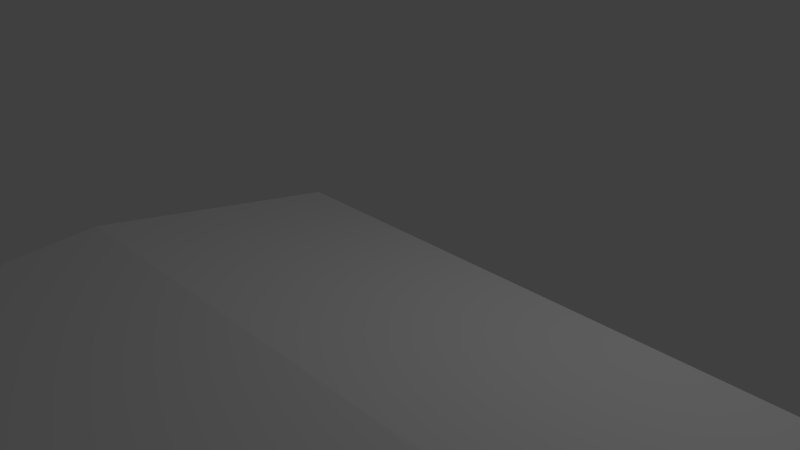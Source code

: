 # Source: hand2.blend  (saved by Blender 2.69.0; exported with 4.5.12 LTS)
import bpy
from mathutils import Matrix  # noqa: F401  (used for matrix-valued properties, if any)

bpy.ops.wm.read_factory_settings(use_empty=True)
scene = bpy.context.scene
scene.name = 'Scene'

# ---- collections
col_collection_1 = bpy.data.collections.new('Collection 1'); scene.collection.children.link(col_collection_1)

# ---- materials (node trees are filled in below, after node groups)
mat_material = bpy.data.materials.new('Material')
mat_material.alpha_threshold = 0.0
mat_material.use_transparent_shadow = False
mat_material.roughness = 0.5
mat_material.line_color = (0.0, 0.0, 0.0, 1.0)

# ---- material node trees

# ---- world
world_world = bpy.data.worlds.new('World'); scene.world = world_world
world_world.color = (0.05088, 0.05088, 0.05088)
world_world.use_sun_shadow = False
world_world.sun_shadow_jitter_overblur = 0.0
world_world.cycles.sampling_method = 'MANUAL'
world_world.cycles.sample_map_resolution = 256

# ---- cameras
cam_camera = bpy.data.cameras.new('Camera')
cam_camera.clip_end = 100.0
cam_camera.lens = 35.0
cam_camera.sensor_width = 32.0
cam_camera.sensor_height = 18.0
cam_camera.ortho_scale = 7.314
cam_camera.dof.focus_distance = 0.0
cam_camera.dof.aperture_fstop = 128.0

# ---- lights
light_lamp = bpy.data.lights.new('Lamp', 'POINT')
light_lamp.transmission_factor = 0.0
light_lamp.cutoff_distance = 30.0
light_lamp.energy = 100.0
light_lamp.shadow_buffer_clip_start = 1.001
light_lamp.shadow_soft_size = 0.1
light_lamp.shadow_maximum_resolution = 0.006
light_lamp.use_absolute_resolution = True
light_lamp.cycles.use_multiple_importance_sampling = False

# ---- meshes
me_cube = bpy.data.meshes.new('Cube')
me_cube.from_pydata([(0.8037, -0.05684, -2.397), (0.7792, -1.369, -0.8874), (-1.27, -1.369, -0.8874), (-1.0, -0.05684, -2.397), (0.8037, 1.452, -1.084), (0.7792, 0.1402, 0.4249), (-1.27, 0.1402, 0.4249), (-1.0, 1.452, -1.084), (2.804, -0.05684, -2.397), (2.779, -1.369, -0.8874), (2.804, 1.452, -1.084), (2.779, 0.1402, 0.4249), (4.804, -0.05684, -2.397), (4.853, -1.369, -0.8874), (4.804, 1.452, -1.084), (4.853, 0.1402, 0.4249), (6.583, -0.05684, -2.397), (6.804, -1.369, -0.8874), (6.583, 1.452, -1.084), (6.804, 0.1402, 0.4249), (0.7792, -3.0, -1.0), (-1.27, -3.0, -1.0), (0.7792, -3.0, 1.0), (-1.27, -3.0, 1.0), (2.779, -3.0, -1.0), (2.779, -3.0, 1.0), (5.049, -3.0, -1.0), (5.049, -3.0, 1.0), (7.0, -3.0, -1.0), (7.0, -3.0, 1.0), (0.8282, -5.0, -1.0), (-1.0, -5.0, -1.0), (0.8282, -5.0, 1.0), (-1.0, -5.0, 1.0), (2.853, -5.0, -1.0), (2.853, -5.0, 1.0), (5.0, -5.0, -1.0), (5.0, -5.0, 1.0), (7.0, -5.0, -1.0), (7.0, -5.0, 1.0), (1.0, -7.0, -1.0), (-0.6565, -7.0, -1.0), (1.0, -7.0, 1.0), (-0.6565, -7.0, 1.0), (3.0, -7.0, -1.0), (3.0, -7.0, 1.0), (5.0, -7.0, -1.0), (5.0, -7.0, 1.0), (6.239, -7.0, -1.0), (6.239, -7.0, 1.0), (8.535, -3.0, -1.0), (8.535, -3.0, 1.0), (7.772, -4.558, -1.0), (7.772, -4.558, 1.0), (1.257, -8.129, -0.8657), (-0.1767, -8.129, -0.8657), (1.257, -8.129, 0.8657), (-0.1767, -8.129, 0.8657), (2.989, -8.129, -0.8657), (2.989, -8.129, 0.8657), (4.72, -8.129, -0.8657), (4.72, -8.129, 0.8657), (5.793, -8.129, -0.8657), (5.793, -8.129, 0.8657), (0.7056, -0.03394, -2.479), (-0.9019, -0.03394, -2.479), (0.7056, 1.636, -3.102), (-0.9019, 1.636, -3.102), (0.7056, -0.8778, -3.722), (-0.9019, -0.8778, -3.722), (0.7056, -0.1262, -5.493), (-0.9019, -0.1262, -5.493), (0.7056, -2.179, -4.771), (-0.9019, -2.179, -4.771), (0.7056, -1.648, -4.801), (-0.9019, -1.648, -4.801), (0.9265, -0.1224, -2.756), (0.9265, 1.513, -4.066), (2.681, -0.1224, -2.756), (2.681, 1.513, -4.066), (0.9265, -0.9353, -3.786), (0.9265, -0.198, -5.445), (2.681, -0.9353, -3.786), (2.681, -0.198, -5.445), (0.9265, -2.339, -2.543), (0.9265, -3.066, -4.14), (2.681, -2.339, -2.543), (2.681, -3.066, -4.14), (0.2444, -1.483, -3.479), (-0.4407, -1.483, -3.479), (0.2444, -1.798, -4.171), (-0.4407, -1.798, -4.171), (-0.09815, -1.718, -3.79), (2.206, -2.949, -2.787), (1.402, -3.282, -3.519), (1.402, -2.949, -2.787), (2.206, -3.282, -3.519), (1.804, -3.245, -3.094), (4.683, -0.1574, -3.156), (2.924, 0.9466, -4.526), (2.924, -0.1574, -3.156), (4.683, 0.9466, -4.526), (4.683, -1.664, -4.371), (2.924, -1.049, -5.06), (2.924, -1.664, -4.371), (4.683, -1.049, -5.06), (4.683, -2.639, -2.404), (2.924, -3.368, -4.005), (2.924, -2.639, -2.404), (4.683, -3.368, -4.005), (4.222, -3.256, -2.629), (3.385, -3.603, -3.391), (3.385, -3.256, -2.629), (4.222, -3.603, -3.391), (3.804, -3.624, -2.922), (6.497, -0.08156, -3.064), (4.889, 1.053, -4.471), (4.889, -0.08156, -3.064), (6.497, 1.053, -4.471), (6.497, -1.484, -4.195), (4.889, -0.8315, -5.186), (4.889, -1.484, -4.195), (6.497, -0.8315, -5.186), (6.497, -1.61, -2.845), (4.889, -2.359, -4.491), (4.889, -1.61, -2.845), (6.497, -2.359, -4.491), (6.183, -2.269, -2.934), (5.204, -2.725, -3.936), (5.204, -2.269, -2.934), (6.183, -2.725, -3.936), (5.693, -2.698, -3.343), (6.804, -1.369, -0.8874), (6.804, 0.1402, 0.4249), (8.535, -3.0, -1.0), (8.535, -3.0, 1.0), (7.097, -0.6585, -0.7329), (7.097, -0.6585, 0.7329), (8.841, -1.121, -0.7329), (8.841, -1.121, 0.7329), (7.427, 0.4049, -0.6336), (7.427, 0.4049, 0.6336), (8.935, 0.004706, -0.6336), (8.935, 0.004705, 0.6336), (8.117, 1.11, -0.2566), (8.117, 1.11, 0.2566), (8.728, 0.9476, -0.2566), (8.728, 0.9476, 0.2566), (8.461, 1.19, 4.277e-06), (1.257, -9.866, 0.8657), (-0.1767, -9.866, -0.8657), (1.257, -9.866, -0.8657), (-0.1767, -9.866, 0.8657), (2.989, -9.866, -0.8657), (2.989, -9.866, 0.8657), (4.72, -9.866, -0.8657), (4.72, -9.866, 0.8657), (5.793, -9.866, -0.8657), (5.793, -9.866, 0.8657), (5.021, -2.204, -1.295), (5.928, -2.204, -1.295), (4.057, -3.78, -1.295), (5.112, -3.78, -1.295), (6.019, -3.78, -1.295), (4.091, -4.71, -1.295), (5.089, -4.71, -1.295), (6.019, -4.71, -1.295), (0.3171, -0.5835, -2.193), (0.3048, -0.5011, -1.264), (-0.7221, -0.5011, -1.264), (-0.5868, -0.5835, -2.193), (1.337, -0.5218, -2.086), (1.326, -0.4602, -1.147), (2.257, -0.5218, -2.086), (2.246, -0.4602, -1.147), (3.419, -0.5244, -1.993), (3.409, -0.3886, -1.088), (4.196, -0.5244, -1.993), (4.215, -0.3886, -1.088), (5.391, -0.6425, -2.093), (5.41, -0.3868, -1.243), (6.079, -0.6425, -2.093), (6.164, -0.3868, -1.243), (0.3423, -1.899, -1.147), (-0.7852, -1.899, -1.147), (0.3423, -3.0, -1.147), (-0.7852, -3.0, -1.147), (0.3693, -4.101, -1.147), (-0.6367, -4.101, -1.147), (3.993, -5.571, -1.331), (4.914, -5.571, -1.331), (5.771, -5.571, -1.331), (4.056, -6.429, -1.331), (4.914, -6.429, -1.331), (5.445, -6.429, -1.331)], [(17, 132), (19, 133), (50, 134), (51, 135)], [(2, 3, 170, 169), (4, 7, 6, 5), (4, 5, 11, 10), (9, 13, 26, 24), (2, 6, 7, 3), (7, 4, 66, 67), (10, 11, 15, 14), (17, 19, 29, 28), (8, 0, 76, 78), (0, 8, 173, 171), (14, 15, 19, 18), (19, 15, 27, 29), (12, 8, 100, 98), (8, 12, 177, 175), (16, 18, 19, 17), (36, 34, 164, 165), (16, 12, 117, 115), (12, 16, 181, 179), (38, 36, 165, 166), (39, 38, 52, 53), (29, 27, 37, 39), (34, 24, 161, 164), (15, 11, 25, 27), (1, 9, 24, 20), (11, 5, 22, 25), (5, 6, 23, 22), (6, 2, 21, 23), (20, 30, 187, 185), (48, 46, 193, 194), (38, 39, 49, 48), (39, 37, 47, 49), (44, 34, 189, 192), (27, 25, 35, 37), (20, 24, 34, 30), (25, 22, 32, 35), (22, 23, 33, 32), (23, 21, 31, 33), (31, 21, 186, 188), (44, 46, 60, 58), (48, 49, 63, 62), (49, 47, 61, 63), (46, 48, 62, 60), (37, 35, 45, 47), (30, 34, 44, 40), (35, 32, 42, 45), (32, 33, 43, 42), (33, 31, 41, 43), (31, 30, 40, 41), (50, 51, 53, 52), (28, 29, 51, 50), (38, 28, 50, 52), (29, 39, 53, 51), (58, 60, 155, 153), (62, 63, 158, 157), (63, 61, 156, 158), (60, 62, 157, 155), (47, 45, 59, 61), (40, 44, 58, 54), (45, 42, 56, 59), (42, 43, 57, 56), (43, 41, 55, 57), (41, 40, 54, 55), (67, 66, 70, 71), (3, 7, 67, 65), (4, 0, 64, 66), (0, 3, 65, 64), (71, 70, 74, 75), (65, 67, 71, 69), (66, 64, 68, 70), (64, 65, 69, 68), (75, 74, 90, 91), (69, 71, 75, 73), (70, 68, 72, 74), (68, 69, 73, 72), (78, 76, 80, 82), (4, 10, 79, 77), (10, 8, 78, 79), (0, 4, 77, 76), (82, 80, 84, 86), (77, 79, 83, 81), (79, 78, 82, 83), (76, 77, 81, 80), (86, 84, 95, 93), (81, 83, 87, 85), (83, 82, 86, 87), (80, 81, 85, 84), (101, 98, 102, 105), (73, 75, 91, 89), (74, 72, 88, 90), (72, 73, 89, 88), (104, 103, 107, 108), (84, 85, 94, 95), (87, 86, 93, 96), (85, 87, 96, 94), (8, 10, 99, 100), (91, 90, 92), (89, 91, 92), (90, 88, 92), (88, 89, 92), (14, 12, 98, 101), (10, 14, 101, 99), (100, 99, 103, 104), (96, 93, 97), (95, 94, 97), (94, 96, 97), (93, 95, 97), (99, 101, 105, 103), (98, 100, 104, 102), (108, 107, 111, 112), (105, 102, 106, 109), (103, 105, 109, 107), (102, 104, 108, 106), (118, 115, 119, 122), (109, 106, 110, 113), (107, 109, 113, 111), (106, 108, 112, 110), (121, 120, 124, 125), (12, 14, 116, 117), (18, 16, 115, 118), (14, 18, 118, 116), (117, 116, 120, 121), (112, 111, 114), (113, 110, 114), (111, 113, 114), (110, 112, 114), (116, 118, 122, 120), (115, 117, 121, 119), (125, 124, 128, 129), (122, 119, 123, 126), (120, 122, 126, 124), (119, 121, 125, 123), (126, 123, 127, 130), (124, 126, 130, 128), (123, 125, 129, 127), (129, 128, 131), (130, 127, 131), (128, 130, 131), (127, 129, 131), (133, 135, 134, 132), (29, 51, 19), (50, 28, 132), (139, 137, 141, 143), (135, 133, 137, 139), (134, 135, 139, 138), (132, 134, 138, 136), (133, 132, 136, 137), (143, 141, 145, 147), (138, 139, 143, 142), (136, 138, 142, 140), (137, 136, 140, 141), (54, 58, 153, 151), (142, 143, 147, 146), (140, 142, 146, 144), (141, 140, 144, 145), (61, 59, 154, 156), (156, 155, 157, 158), (154, 153, 155, 156), (149, 151, 153, 154), (151, 149, 152, 150), (147, 145, 148), (146, 147, 148), (144, 146, 148), (145, 144, 148), (59, 56, 149, 154), (56, 57, 152, 149), (57, 55, 150, 152), (55, 54, 151, 150), (159, 160, 163, 162), (161, 162, 165, 164), (162, 163, 166, 165), (24, 26, 162, 161), (28, 38, 166, 163), (13, 17, 160, 159), (26, 13, 159, 162), (17, 28, 163, 160), (167, 168, 169, 170), (1, 2, 169, 168), (3, 0, 167, 170), (0, 1, 168, 167), (172, 171, 173, 174), (9, 1, 172, 174), (8, 9, 174, 173), (1, 0, 171, 172), (176, 175, 177, 178), (13, 9, 176, 178), (12, 13, 178, 177), (9, 8, 175, 176), (180, 179, 181, 182), (17, 13, 180, 182), (16, 17, 182, 181), (13, 12, 179, 180), (184, 183, 185, 186), (186, 185, 187, 188), (30, 31, 188, 187), (21, 2, 184, 186), (1, 20, 185, 183), (2, 1, 183, 184), (189, 190, 193, 192), (190, 191, 194, 193), (46, 44, 192, 193), (36, 38, 191, 190), (34, 36, 190, 189), (38, 48, 194, 191), (191, 166, 38), (190, 165, 166, 191), (189, 164, 165, 190), (164, 189, 34)])
me_cube.materials.append(mat_material)
me_cube.use_remesh_preserve_volume = False
me_cube.use_remesh_preserve_attributes = False
me_cube.use_mirror_vertex_groups = False
me_cube.update()
arm_armature_002 = bpy.data.armatures.new('Armature.002')  # bones are not reproduced

# ---- objects
ob_armature = bpy.data.objects.new('Armature', arm_armature_002)
ob_cube = bpy.data.objects.new('Cube', me_cube)
ob_lamp = bpy.data.objects.new('Lamp', light_lamp)
ob_camera = bpy.data.objects.new('Camera', cam_camera)

# ---- transforms, parenting, visibility, modifiers, constraints
ob_armature.location = (2.806, -7.007, -0.008696)
ob_armature.rotation_euler = (-1.571, -2.22e-16, 2.22e-16)
ob_armature.hide_viewport = True
ob_armature.lineart.crease_threshold = 0.0
ob_cube.location = (0.0, 0.0, 0.0)
ob_cube.lock_rotations_4d = False
ob_cube.empty_display_type = 'ARROWS'
ob_cube.lineart.crease_threshold = 0.0
ob_lamp.location = (4.076, 1.005, 5.904)
ob_lamp.rotation_euler = (0.6503, 0.05522, 1.866)
ob_lamp.lock_rotations_4d = False
ob_lamp.empty_display_type = 'ARROWS'
ob_lamp.color = (0.0, 0.0, 0.0, 0.0)
ob_lamp.lineart.crease_threshold = 0.0
ob_camera.location = (7.481, -6.508, 5.344)
ob_camera.rotation_euler = (1.109, 0.01082, 0.8149)
ob_camera.lock_rotations_4d = False
ob_camera.empty_display_type = 'ARROWS'
ob_camera.color = (0.0, 0.0, 0.0, 0.0)
ob_camera.display_type = 'WIRE'
ob_camera.lineart.crease_threshold = 0.0

# ---- collection membership
col_collection_1.objects.link(ob_armature)
col_collection_1.objects.link(ob_cube)
col_collection_1.objects.link(ob_lamp)
col_collection_1.objects.link(ob_camera)

# ---- scene / render settings (as saved in the file)
scene.camera = ob_camera
scene.frame_start = 1; scene.frame_end = 250; scene.frame_set(1)
scene.render.engine = 'BLENDER_EEVEE_NEXT'
scene.render.image_settings.compression = 90
scene.render.resolution_percentage = 50
scene.render.dither_intensity = 0.0
scene.cycles.use_denoising = False
scene.cycles.samples = 10
scene.cycles.sampling_pattern = 'TABULATED_SOBOL'
scene.cycles.light_sampling_threshold = 0.0
scene.cycles.use_adaptive_sampling = False
scene.cycles.use_light_tree = False
scene.cycles.blur_glossy = 0.0
scene.cycles.volume_bounces = 1
scene.cycles.pixel_filter_type = 'GAUSSIAN'
scene.cycles.sample_clamp_indirect = 0.0
scene.view_settings.view_transform = 'Standard'
bpy.context.view_layer.update()
